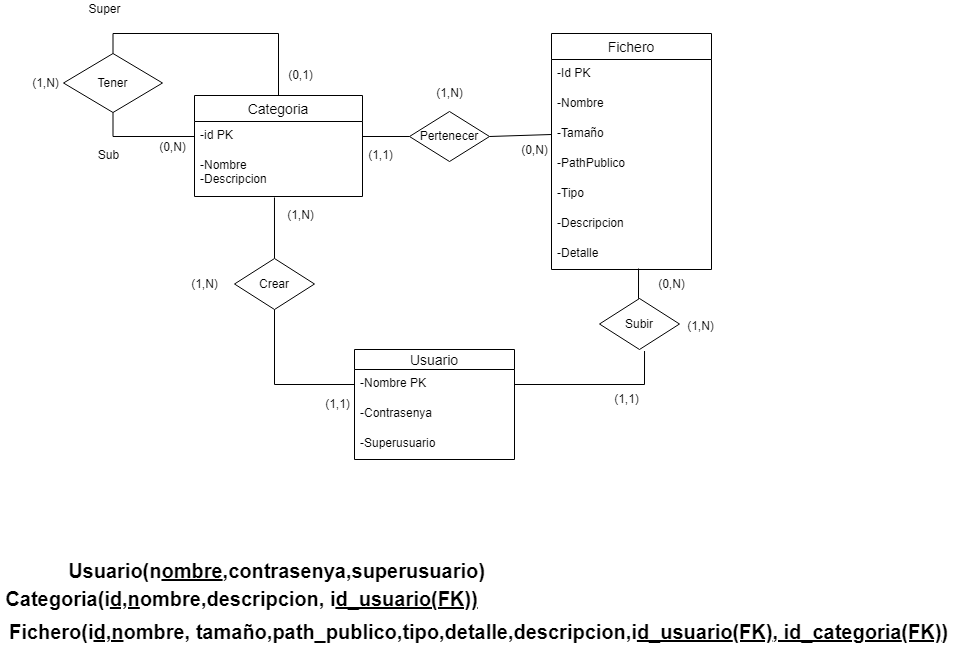

The diagram above was exported from draw.io. Its source (the exported page's mxGraphModel, read from the mxfile embedded in the PNG):
<mxGraphModel dx="1422" dy="1963" grid="0" gridSize="10" guides="1" tooltips="1" connect="1" arrows="1" fold="1" page="1" pageScale="1" pageWidth="827" pageHeight="1169" math="0" shadow="0">
  <root>
    <mxCell id="0" />
    <mxCell id="1" parent="0" />
    <mxCell id="pyzq5JkN5WEqIQGyWj---1" value="Usuario" style="swimlane;fontStyle=0;childLayout=stackLayout;horizontal=1;startSize=20;horizontalStack=0;resizeParent=1;resizeParentMax=0;resizeLast=0;collapsible=1;marginBottom=0;align=center;fontSize=14;" parent="1" vertex="1">
      <mxGeometry x="377" y="-724" width="160" height="110" as="geometry" />
    </mxCell>
    <mxCell id="pyzq5JkN5WEqIQGyWj---2" value="-Nombre PK" style="text;strokeColor=none;fillColor=none;spacingLeft=4;spacingRight=4;overflow=hidden;rotatable=0;points=[[0,0.5],[1,0.5]];portConstraint=eastwest;fontSize=12;" parent="pyzq5JkN5WEqIQGyWj---1" vertex="1">
      <mxGeometry y="20" width="160" height="30" as="geometry" />
    </mxCell>
    <mxCell id="pyzq5JkN5WEqIQGyWj---3" value="-Contrasenya" style="text;strokeColor=none;fillColor=none;spacingLeft=4;spacingRight=4;overflow=hidden;rotatable=0;points=[[0,0.5],[1,0.5]];portConstraint=eastwest;fontSize=12;" parent="pyzq5JkN5WEqIQGyWj---1" vertex="1">
      <mxGeometry y="50" width="160" height="30" as="geometry" />
    </mxCell>
    <mxCell id="XlnWzDxe9uwnygAJilVk-1" value="-Superusuario" style="text;strokeColor=none;fillColor=none;spacingLeft=4;spacingRight=4;overflow=hidden;rotatable=0;points=[[0,0.5],[1,0.5]];portConstraint=eastwest;fontSize=12;" parent="pyzq5JkN5WEqIQGyWj---1" vertex="1">
      <mxGeometry y="80" width="160" height="30" as="geometry" />
    </mxCell>
    <mxCell id="pyzq5JkN5WEqIQGyWj---4" value="Fichero" style="swimlane;fontStyle=0;childLayout=stackLayout;horizontal=1;startSize=26;horizontalStack=0;resizeParent=1;resizeParentMax=0;resizeLast=0;collapsible=1;marginBottom=0;align=center;fontSize=14;" parent="1" vertex="1">
      <mxGeometry x="574" y="-1040" width="160" height="236" as="geometry" />
    </mxCell>
    <mxCell id="pyzq5JkN5WEqIQGyWj---5" value="-Id PK" style="text;strokeColor=none;fillColor=none;spacingLeft=4;spacingRight=4;overflow=hidden;rotatable=0;points=[[0,0.5],[1,0.5]];portConstraint=eastwest;fontSize=12;" parent="pyzq5JkN5WEqIQGyWj---4" vertex="1">
      <mxGeometry y="26" width="160" height="30" as="geometry" />
    </mxCell>
    <mxCell id="pyzq5JkN5WEqIQGyWj---6" value="-Nombre" style="text;strokeColor=none;fillColor=none;spacingLeft=4;spacingRight=4;overflow=hidden;rotatable=0;points=[[0,0.5],[1,0.5]];portConstraint=eastwest;fontSize=12;" parent="pyzq5JkN5WEqIQGyWj---4" vertex="1">
      <mxGeometry y="56" width="160" height="30" as="geometry" />
    </mxCell>
    <mxCell id="pyzq5JkN5WEqIQGyWj---7" value="-Tamaño" style="text;strokeColor=none;fillColor=none;spacingLeft=4;spacingRight=4;overflow=hidden;rotatable=0;points=[[0,0.5],[1,0.5]];portConstraint=eastwest;fontSize=12;" parent="pyzq5JkN5WEqIQGyWj---4" vertex="1">
      <mxGeometry y="86" width="160" height="30" as="geometry" />
    </mxCell>
    <mxCell id="pyzq5JkN5WEqIQGyWj---8" value="-PathPublico" style="text;strokeColor=none;fillColor=none;spacingLeft=4;spacingRight=4;overflow=hidden;rotatable=0;points=[[0,0.5],[1,0.5]];portConstraint=eastwest;fontSize=12;" parent="pyzq5JkN5WEqIQGyWj---4" vertex="1">
      <mxGeometry y="116" width="160" height="30" as="geometry" />
    </mxCell>
    <mxCell id="pyzq5JkN5WEqIQGyWj---9" value="-Tipo" style="text;strokeColor=none;fillColor=none;spacingLeft=4;spacingRight=4;overflow=hidden;rotatable=0;points=[[0,0.5],[1,0.5]];portConstraint=eastwest;fontSize=12;" parent="pyzq5JkN5WEqIQGyWj---4" vertex="1">
      <mxGeometry y="146" width="160" height="30" as="geometry" />
    </mxCell>
    <mxCell id="pyzq5JkN5WEqIQGyWj---10" value="-Descripcion" style="text;strokeColor=none;fillColor=none;spacingLeft=4;spacingRight=4;overflow=hidden;rotatable=0;points=[[0,0.5],[1,0.5]];portConstraint=eastwest;fontSize=12;" parent="pyzq5JkN5WEqIQGyWj---4" vertex="1">
      <mxGeometry y="176" width="160" height="30" as="geometry" />
    </mxCell>
    <mxCell id="pyzq5JkN5WEqIQGyWj---11" value="-Detalle" style="text;strokeColor=none;fillColor=none;spacingLeft=4;spacingRight=4;overflow=hidden;rotatable=0;points=[[0,0.5],[1,0.5]];portConstraint=eastwest;fontSize=12;" parent="pyzq5JkN5WEqIQGyWj---4" vertex="1">
      <mxGeometry y="206" width="160" height="30" as="geometry" />
    </mxCell>
    <mxCell id="pyzq5JkN5WEqIQGyWj---12" value="Categoria" style="swimlane;fontStyle=0;childLayout=stackLayout;horizontal=1;startSize=26;horizontalStack=0;resizeParent=1;resizeParentMax=0;resizeLast=0;collapsible=1;marginBottom=0;align=center;fontSize=14;fillColor=default;" parent="1" vertex="1">
      <mxGeometry x="217" y="-978" width="168" height="101" as="geometry" />
    </mxCell>
    <mxCell id="pyzq5JkN5WEqIQGyWj---13" value="-id PK" style="text;strokeColor=none;fillColor=none;spacingLeft=4;spacingRight=4;overflow=hidden;rotatable=0;points=[[0,0.5],[1,0.5]];portConstraint=eastwest;fontSize=12;" parent="pyzq5JkN5WEqIQGyWj---12" vertex="1">
      <mxGeometry y="26" width="168" height="30" as="geometry" />
    </mxCell>
    <mxCell id="pyzq5JkN5WEqIQGyWj---14" value="-Nombre&#10;-Descripcion" style="text;strokeColor=none;fillColor=none;spacingLeft=4;spacingRight=4;overflow=hidden;rotatable=0;points=[[0,0.5],[1,0.5]];portConstraint=eastwest;fontSize=12;" parent="pyzq5JkN5WEqIQGyWj---12" vertex="1">
      <mxGeometry y="56" width="168" height="45" as="geometry" />
    </mxCell>
    <mxCell id="pyzq5JkN5WEqIQGyWj---15" style="rounded=0;orthogonalLoop=1;jettySize=auto;html=1;exitX=1;exitY=0.5;exitDx=0;exitDy=0;entryX=0;entryY=0.5;entryDx=0;entryDy=0;endArrow=none;endFill=0;startArrow=none;" parent="1" source="pyzq5JkN5WEqIQGyWj---16" target="pyzq5JkN5WEqIQGyWj---7" edge="1">
      <mxGeometry relative="1" as="geometry" />
    </mxCell>
    <mxCell id="pyzq5JkN5WEqIQGyWj---16" value="Pertenecer" style="rhombus;whiteSpace=wrap;html=1;" parent="1" vertex="1">
      <mxGeometry x="432" y="-962" width="80" height="50" as="geometry" />
    </mxCell>
    <mxCell id="pyzq5JkN5WEqIQGyWj---17" value="" style="rounded=0;orthogonalLoop=1;jettySize=auto;html=1;exitX=1;exitY=0.5;exitDx=0;exitDy=0;entryX=0;entryY=0.5;entryDx=0;entryDy=0;endArrow=none;endFill=0;" parent="1" source="pyzq5JkN5WEqIQGyWj---13" target="pyzq5JkN5WEqIQGyWj---16" edge="1">
      <mxGeometry relative="1" as="geometry">
        <mxPoint x="377.0000000000002" y="-937" as="sourcePoint" />
        <mxPoint x="574" y="-939" as="targetPoint" />
      </mxGeometry>
    </mxCell>
    <mxCell id="pyzq5JkN5WEqIQGyWj---18" value="(0,N)" style="text;html=1;align=center;verticalAlign=middle;resizable=0;points=[];autosize=1;strokeColor=none;fillColor=none;" parent="1" vertex="1">
      <mxGeometry x="538" y="-932" width="37" height="18" as="geometry" />
    </mxCell>
    <mxCell id="pyzq5JkN5WEqIQGyWj---19" value="(1,1)" style="text;html=1;align=center;verticalAlign=middle;resizable=0;points=[];autosize=1;strokeColor=none;fillColor=none;" parent="1" vertex="1">
      <mxGeometry x="385" y="-927" width="35" height="18" as="geometry" />
    </mxCell>
    <mxCell id="pyzq5JkN5WEqIQGyWj---20" style="edgeStyle=orthogonalEdgeStyle;rounded=0;orthogonalLoop=1;jettySize=auto;html=1;exitX=0.5;exitY=0;exitDx=0;exitDy=0;entryX=0.544;entryY=0.967;entryDx=0;entryDy=0;entryPerimeter=0;fontSize=20;endArrow=none;endFill=0;" parent="1" source="pyzq5JkN5WEqIQGyWj---21" target="pyzq5JkN5WEqIQGyWj---11" edge="1">
      <mxGeometry relative="1" as="geometry" />
    </mxCell>
    <mxCell id="pyzq5JkN5WEqIQGyWj---21" value="Subir" style="rhombus;whiteSpace=wrap;html=1;" parent="1" vertex="1">
      <mxGeometry x="622" y="-775" width="80" height="51" as="geometry" />
    </mxCell>
    <mxCell id="pyzq5JkN5WEqIQGyWj---22" value="" style="edgeStyle=orthogonalEdgeStyle;rounded=0;orthogonalLoop=1;jettySize=auto;html=1;exitX=1;exitY=0.5;exitDx=0;exitDy=0;endArrow=none;endFill=0;entryX=0.563;entryY=1.03;entryDx=0;entryDy=0;entryPerimeter=0;" parent="1" source="pyzq5JkN5WEqIQGyWj---2" target="pyzq5JkN5WEqIQGyWj---21" edge="1">
      <mxGeometry relative="1" as="geometry">
        <mxPoint x="664.0799999999999" y="-863.1000000000001" as="targetPoint" />
        <mxPoint x="537" y="-689" as="sourcePoint" />
      </mxGeometry>
    </mxCell>
    <mxCell id="pyzq5JkN5WEqIQGyWj---23" value="(0,N)" style="text;html=1;align=center;verticalAlign=middle;resizable=0;points=[];autosize=1;strokeColor=none;fillColor=none;" parent="1" vertex="1">
      <mxGeometry x="675" y="-798.5" width="37" height="18" as="geometry" />
    </mxCell>
    <mxCell id="pyzq5JkN5WEqIQGyWj---24" value="(1,1)" style="text;html=1;align=center;verticalAlign=middle;resizable=0;points=[];autosize=1;strokeColor=none;fillColor=none;" parent="1" vertex="1">
      <mxGeometry x="631" y="-683" width="35" height="18" as="geometry" />
    </mxCell>
    <mxCell id="pyzq5JkN5WEqIQGyWj---25" style="edgeStyle=orthogonalEdgeStyle;rounded=0;orthogonalLoop=1;jettySize=auto;html=1;exitX=0.5;exitY=0;exitDx=0;exitDy=0;entryX=0.476;entryY=1.022;entryDx=0;entryDy=0;entryPerimeter=0;fontSize=20;endArrow=none;endFill=0;" parent="1" source="pyzq5JkN5WEqIQGyWj---26" target="pyzq5JkN5WEqIQGyWj---14" edge="1">
      <mxGeometry relative="1" as="geometry" />
    </mxCell>
    <mxCell id="pyzq5JkN5WEqIQGyWj---26" value="Crear" style="rhombus;whiteSpace=wrap;html=1;" parent="1" vertex="1">
      <mxGeometry x="257" y="-815" width="80" height="51" as="geometry" />
    </mxCell>
    <mxCell id="pyzq5JkN5WEqIQGyWj---27" style="edgeStyle=orthogonalEdgeStyle;rounded=0;orthogonalLoop=1;jettySize=auto;html=1;exitX=0;exitY=0.5;exitDx=0;exitDy=0;entryX=0.5;entryY=1;entryDx=0;entryDy=0;endArrow=none;endFill=0;" parent="1" source="pyzq5JkN5WEqIQGyWj---2" target="pyzq5JkN5WEqIQGyWj---26" edge="1">
      <mxGeometry relative="1" as="geometry" />
    </mxCell>
    <mxCell id="pyzq5JkN5WEqIQGyWj---28" value="(1,N)" style="text;html=1;align=center;verticalAlign=middle;resizable=0;points=[];autosize=1;strokeColor=none;fillColor=none;" parent="1" vertex="1">
      <mxGeometry x="304" y="-867" width="37" height="18" as="geometry" />
    </mxCell>
    <mxCell id="pyzq5JkN5WEqIQGyWj---29" value="(1,1)" style="text;html=1;align=center;verticalAlign=middle;resizable=0;points=[];autosize=1;strokeColor=none;fillColor=none;" parent="1" vertex="1">
      <mxGeometry x="342" y="-678" width="35" height="18" as="geometry" />
    </mxCell>
    <mxCell id="pyzq5JkN5WEqIQGyWj---30" style="edgeStyle=orthogonalEdgeStyle;rounded=0;orthogonalLoop=1;jettySize=auto;html=1;exitX=0.5;exitY=0;exitDx=0;exitDy=0;entryX=0.5;entryY=0;entryDx=0;entryDy=0;endArrow=none;endFill=0;" parent="1" source="pyzq5JkN5WEqIQGyWj---32" target="pyzq5JkN5WEqIQGyWj---12" edge="1">
      <mxGeometry relative="1" as="geometry" />
    </mxCell>
    <mxCell id="pyzq5JkN5WEqIQGyWj---31" style="edgeStyle=orthogonalEdgeStyle;rounded=0;orthogonalLoop=1;jettySize=auto;html=1;exitX=0.5;exitY=1;exitDx=0;exitDy=0;entryX=0;entryY=0.5;entryDx=0;entryDy=0;endArrow=none;endFill=0;" parent="1" source="pyzq5JkN5WEqIQGyWj---32" target="pyzq5JkN5WEqIQGyWj---13" edge="1">
      <mxGeometry relative="1" as="geometry" />
    </mxCell>
    <mxCell id="pyzq5JkN5WEqIQGyWj---32" value="Tener" style="rhombus;whiteSpace=wrap;html=1;" parent="1" vertex="1">
      <mxGeometry x="86" y="-1020" width="99" height="59" as="geometry" />
    </mxCell>
    <mxCell id="pyzq5JkN5WEqIQGyWj---33" value="Super" style="text;html=1;align=center;verticalAlign=middle;resizable=0;points=[];autosize=1;strokeColor=none;fillColor=none;" parent="1" vertex="1">
      <mxGeometry x="106" y="-1073" width="42" height="18" as="geometry" />
    </mxCell>
    <mxCell id="pyzq5JkN5WEqIQGyWj---34" value="Sub" style="text;html=1;align=center;verticalAlign=middle;resizable=0;points=[];autosize=1;strokeColor=none;fillColor=none;" parent="1" vertex="1">
      <mxGeometry x="115" y="-927" width="31" height="18" as="geometry" />
    </mxCell>
    <mxCell id="pyzq5JkN5WEqIQGyWj---35" value="(0,1)" style="text;html=1;align=center;verticalAlign=middle;resizable=0;points=[];autosize=1;strokeColor=none;fillColor=none;" parent="1" vertex="1">
      <mxGeometry x="305" y="-1007" width="35" height="18" as="geometry" />
    </mxCell>
    <mxCell id="pyzq5JkN5WEqIQGyWj---36" value="(0,N)" style="text;html=1;align=center;verticalAlign=middle;resizable=0;points=[];autosize=1;strokeColor=none;fillColor=none;" parent="1" vertex="1">
      <mxGeometry x="176" y="-935" width="37" height="18" as="geometry" />
    </mxCell>
    <mxCell id="pyzq5JkN5WEqIQGyWj---37" value="(1,N)" style="text;html=1;align=center;verticalAlign=middle;resizable=0;points=[];autosize=1;strokeColor=none;fillColor=none;" parent="1" vertex="1">
      <mxGeometry x="453.5" y="-989" width="37" height="18" as="geometry" />
    </mxCell>
    <mxCell id="pyzq5JkN5WEqIQGyWj---38" value="(1,N)" style="text;html=1;align=center;verticalAlign=middle;resizable=0;points=[];autosize=1;strokeColor=none;fillColor=none;" parent="1" vertex="1">
      <mxGeometry x="208" y="-798.5" width="37" height="18" as="geometry" />
    </mxCell>
    <mxCell id="pyzq5JkN5WEqIQGyWj---39" value="(1,N)" style="text;html=1;align=center;verticalAlign=middle;resizable=0;points=[];autosize=1;strokeColor=none;fillColor=none;" parent="1" vertex="1">
      <mxGeometry x="704" y="-756" width="37" height="18" as="geometry" />
    </mxCell>
    <mxCell id="pyzq5JkN5WEqIQGyWj---40" value="&lt;font style=&quot;&quot;&gt;&lt;b style=&quot;font-size: 20px;&quot;&gt;Usuario(n&lt;/b&gt;&lt;u style=&quot;font-size: 20px; font-weight: bold;&quot;&gt;ombre&lt;/u&gt;&lt;b style=&quot;font-size: 20px;&quot;&gt;,contrasenya,s&lt;/b&gt;&lt;span style=&quot;font-size: 20px;&quot;&gt;&lt;b&gt;uperusuario&lt;/b&gt;&lt;/span&gt;&lt;b style=&quot;font-size: 20px;&quot;&gt;)&lt;/b&gt;&lt;/font&gt;" style="text;html=1;align=center;verticalAlign=middle;resizable=0;points=[];autosize=1;strokeColor=none;fillColor=none;" parent="1" vertex="1">
      <mxGeometry x="85" y="-514" width="427" height="21" as="geometry" />
    </mxCell>
    <mxCell id="pyzq5JkN5WEqIQGyWj---41" value="&lt;b&gt;Categoria(i&lt;u&gt;d,n&lt;/u&gt;ombre,descripcion, i&lt;u&gt;d_usuario&lt;/u&gt;&lt;/b&gt;&lt;b&gt;&lt;u&gt;(FK)&lt;/u&gt;&lt;/b&gt;&lt;b&gt;&lt;u&gt;)&lt;/u&gt;&lt;/b&gt;" style="text;html=1;align=center;verticalAlign=middle;resizable=0;points=[];autosize=1;strokeColor=none;fillColor=none;fontSize=20;" parent="1" vertex="1">
      <mxGeometry x="23" y="-489" width="482" height="28" as="geometry" />
    </mxCell>
    <mxCell id="pyzq5JkN5WEqIQGyWj---42" value="&lt;b&gt;Fichero(i&lt;u&gt;d,n&lt;/u&gt;ombre, tamaño,path_publico,tipo,detalle,descripcion,i&lt;u&gt;d_usuario&lt;/u&gt;&lt;/b&gt;&lt;b&gt;&lt;u&gt;(FK)&lt;/u&gt;&lt;/b&gt;&lt;b&gt;&lt;u&gt;, id_categoria&lt;/u&gt;&lt;/b&gt;&lt;b&gt;&lt;u&gt;(FK)&lt;/u&gt;&lt;/b&gt;&lt;b&gt;&lt;u&gt;)&lt;/u&gt;&lt;/b&gt;" style="text;html=1;align=center;verticalAlign=middle;resizable=0;points=[];autosize=1;strokeColor=none;fillColor=none;fontSize=20;" parent="1" vertex="1">
      <mxGeometry x="26" y="-456" width="949" height="28" as="geometry" />
    </mxCell>
    <mxCell id="pyzq5JkN5WEqIQGyWj---53" value="(1,N)" style="text;html=1;align=center;verticalAlign=middle;resizable=0;points=[];autosize=1;strokeColor=none;fillColor=none;" parent="1" vertex="1">
      <mxGeometry x="49" y="-999.5" width="37" height="18" as="geometry" />
    </mxCell>
  </root>
</mxGraphModel>